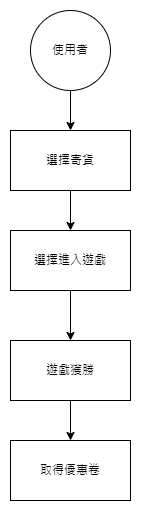

The diagram above was exported from draw.io. Its source (the exported page's mxGraphModel, read from the mxfile embedded in the PNG):
<mxGraphModel dx="1050" dy="541" grid="1" gridSize="10" guides="1" tooltips="1" connect="1" arrows="1" fold="1" page="1" pageScale="1" pageWidth="827" pageHeight="1169" math="0" shadow="0">
  <root>
    <mxCell id="0" />
    <mxCell id="1" parent="0" />
    <mxCell id="T8ISJ-OnuaXRThMjhbx1-1" value="使用者" style="ellipse;whiteSpace=wrap;html=1;aspect=fixed;" vertex="1" parent="1">
      <mxGeometry x="350" y="70" width="80" height="80" as="geometry" />
    </mxCell>
    <mxCell id="T8ISJ-OnuaXRThMjhbx1-2" value="選擇寄貨" style="rounded=0;whiteSpace=wrap;html=1;" vertex="1" parent="1">
      <mxGeometry x="330" y="190" width="120" height="60" as="geometry" />
    </mxCell>
    <mxCell id="T8ISJ-OnuaXRThMjhbx1-3" value="選擇進入遊戲" style="rounded=0;whiteSpace=wrap;html=1;" vertex="1" parent="1">
      <mxGeometry x="330" y="290" width="120" height="60" as="geometry" />
    </mxCell>
    <mxCell id="T8ISJ-OnuaXRThMjhbx1-4" value="遊戲獲勝" style="rounded=0;whiteSpace=wrap;html=1;" vertex="1" parent="1">
      <mxGeometry x="330" y="400" width="120" height="60" as="geometry" />
    </mxCell>
    <mxCell id="T8ISJ-OnuaXRThMjhbx1-5" value="取得優惠卷" style="rounded=0;whiteSpace=wrap;html=1;" vertex="1" parent="1">
      <mxGeometry x="330" y="500" width="120" height="60" as="geometry" />
    </mxCell>
    <mxCell id="T8ISJ-OnuaXRThMjhbx1-6" value="" style="endArrow=classic;html=1;rounded=0;exitX=0.5;exitY=1;exitDx=0;exitDy=0;" edge="1" parent="1" source="T8ISJ-OnuaXRThMjhbx1-1" target="T8ISJ-OnuaXRThMjhbx1-2">
      <mxGeometry x="-1" y="-133" width="50" height="50" relative="1" as="geometry">
        <mxPoint x="389.5" y="150" as="sourcePoint" />
        <mxPoint x="390" y="220" as="targetPoint" />
        <mxPoint x="3" y="-30" as="offset" />
      </mxGeometry>
    </mxCell>
    <mxCell id="T8ISJ-OnuaXRThMjhbx1-8" value="" style="endArrow=classic;html=1;rounded=0;entryX=0.5;entryY=0;entryDx=0;entryDy=0;" edge="1" parent="1" target="T8ISJ-OnuaXRThMjhbx1-3">
      <mxGeometry x="-0.7143" y="100" width="50" height="50" relative="1" as="geometry">
        <mxPoint x="390" y="250" as="sourcePoint" />
        <mxPoint x="390" y="320" as="targetPoint" />
        <mxPoint as="offset" />
      </mxGeometry>
    </mxCell>
    <mxCell id="T8ISJ-OnuaXRThMjhbx1-9" value="" style="endArrow=classic;html=1;rounded=0;entryX=0.5;entryY=0;entryDx=0;entryDy=0;exitX=0.5;exitY=1;exitDx=0;exitDy=0;" edge="1" parent="1" source="T8ISJ-OnuaXRThMjhbx1-3" target="T8ISJ-OnuaXRThMjhbx1-4">
      <mxGeometry width="50" height="50" relative="1" as="geometry">
        <mxPoint x="390" y="410" as="sourcePoint" />
        <mxPoint x="440" y="360" as="targetPoint" />
      </mxGeometry>
    </mxCell>
    <mxCell id="T8ISJ-OnuaXRThMjhbx1-10" value="" style="endArrow=classic;html=1;rounded=0;exitX=0.5;exitY=1;exitDx=0;exitDy=0;entryX=0.5;entryY=0;entryDx=0;entryDy=0;" edge="1" parent="1" source="T8ISJ-OnuaXRThMjhbx1-4" target="T8ISJ-OnuaXRThMjhbx1-5">
      <mxGeometry x="-0.6" y="-127" width="50" height="50" relative="1" as="geometry">
        <mxPoint x="370" y="520" as="sourcePoint" />
        <mxPoint x="400" y="530" as="targetPoint" />
        <mxPoint as="offset" />
      </mxGeometry>
    </mxCell>
  </root>
</mxGraphModel>